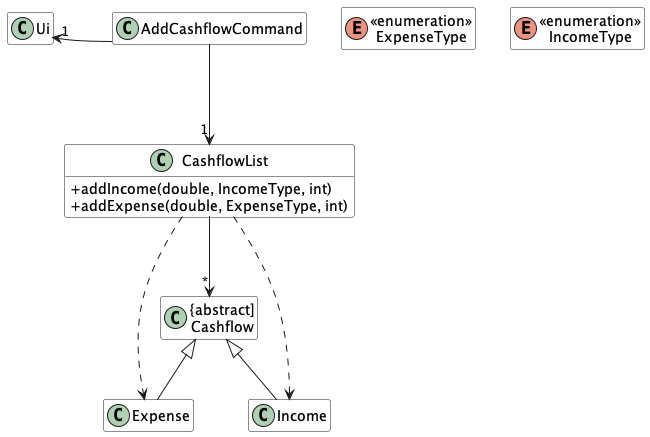

The diagram above was rendered by PlantUML. Its source (embedded in the PNG):
@startuml
'https://plantuml.com/class-diagram
skinparam classAttributeIconSize 0
hide empty members
!include style.puml
skinparam ClassBackgroundColor STORAGE_COLOR

Class "{abstract]\nCashflow" as Cashflow
Class Expense extends Cashflow
Class Income extends Cashflow
Class Ui
Class CashflowList {
    +addIncome(double, IncomeType, int)
    +addExpense(double, ExpenseType, int)
}
Class AddCashflowCommand #FFFFFF

enum "<<enumeration>>\nExpenseType" as ExpenseType
enum "<<enumeration>>\nIncomeType" as IncomeType

AddCashflowCommand -left-> "1" Ui
AddCashflowCommand --> "1" CashflowList
CashflowList --> "*" Cashflow
CashflowList ..> Income
CashflowList ..> Expense


@enduml